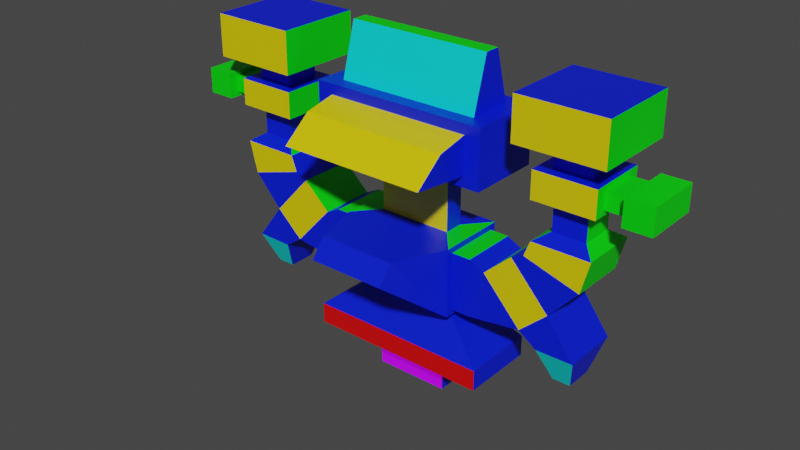 # Source: Enemy1.blend  (saved by Blender 2.82.7; exported with 4.5.12 LTS)
import bpy
from mathutils import Matrix  # noqa: F401  (used for matrix-valued properties, if any)

bpy.ops.wm.read_factory_settings(use_empty=True)
scene = bpy.context.scene
scene.name = 'Scene'

# ---- collections
col_collection = bpy.data.collections.new('Collection'); scene.collection.children.link(col_collection)

# ---- materials (node trees are filled in below, after node groups)
mat_gq_blue = bpy.data.materials.new('GQ_Blue')
mat_gq_blue.use_transparent_shadow = False
mat_gq_green = bpy.data.materials.new('GQ_Green')
mat_gq_green.use_transparent_shadow = False
mat_gq_red = bpy.data.materials.new('GQ_Red')
mat_gq_red.use_transparent_shadow = False
mat_gq_turquoise = bpy.data.materials.new('GQ_Turquoise')
mat_gq_turquoise.use_transparent_shadow = False
mat_gq_white = bpy.data.materials.new('GQ_White')
mat_gq_white.alpha_threshold = 0.0
mat_gq_white.use_transparent_shadow = False
mat_gq_white.line_color = (0.0, 0.0, 0.0, 1.0)
mat_gq_yellow = bpy.data.materials.new('GQ_Yellow')
mat_gq_yellow.use_transparent_shadow = False
mat_gq_purple = bpy.data.materials.new('GQ_Purple')
mat_gq_purple.use_transparent_shadow = False
mat_gq_green_laser = bpy.data.materials.new('GQ_Green_Laser')
mat_gq_green_laser.use_transparent_shadow = False
mat_gq_purple_laser = bpy.data.materials.new('GQ_Purple_Laser')
mat_gq_purple_laser.use_transparent_shadow = False
mat_gq_red_laser = bpy.data.materials.new('GQ_Red_Laser')
mat_gq_red_laser.use_transparent_shadow = False

# ---- material node trees
mat_gq_blue.use_nodes = True; mat_gq_blue.node_tree.nodes.clear()
_N = mat_gq_blue.node_tree.nodes; _L = mat_gq_blue.node_tree.links
n0 = _N.new('ShaderNodeOutputMaterial'); n0.name = 'Material Output'; n0.location = (300, 300)
n1 = _N.new('ShaderNodeBsdfPrincipled'); n1.name = 'Principled BSDF'; n1.location = (10, 300)
n1.distribution = 'GGX'
n1.subsurface_method = 'BURLEY'
n1.inputs[0].default_value = (0.0, 0.01283, 0.8, 1.0)
n1.inputs[2].default_value = 0.4483
n1.inputs[3].default_value = 1.45
n1.inputs[27].default_value = (0.0, 0.0, 0.0, 1.0)
n1.inputs[28].default_value = 1.0
_L.new(n1.outputs[0], n0.inputs[0])
n0.is_active_output = True
mat_gq_green.use_nodes = True; mat_gq_green.node_tree.nodes.clear()
_N = mat_gq_green.node_tree.nodes; _L = mat_gq_green.node_tree.links
n0 = _N.new('ShaderNodeOutputMaterial'); n0.name = 'Material Output'; n0.location = (300, 300)
n1 = _N.new('ShaderNodeBsdfPrincipled'); n1.name = 'Principled BSDF'; n1.location = (10, 300)
n1.distribution = 'GGX'
n1.subsurface_method = 'BURLEY'
n1.inputs[0].default_value = (0.0, 0.8, 0.002484, 1.0)
n1.inputs[3].default_value = 1.45
n1.inputs[27].default_value = (0.0, 0.0, 0.0, 1.0)
n1.inputs[28].default_value = 1.0
_L.new(n1.outputs[0], n0.inputs[0])
n0.is_active_output = True
mat_gq_red.use_nodes = True; mat_gq_red.node_tree.nodes.clear()
_N = mat_gq_red.node_tree.nodes; _L = mat_gq_red.node_tree.links
n0 = _N.new('ShaderNodeOutputMaterial'); n0.name = 'Material Output'; n0.location = (300, 300)
n1 = _N.new('ShaderNodeBsdfPrincipled'); n1.name = 'Principled BSDF'; n1.location = (10, 300)
n1.distribution = 'GGX'
n1.subsurface_method = 'BURLEY'
n1.inputs[0].default_value = (0.8, 0.0, 0.001072, 1.0)
n1.inputs[3].default_value = 1.45
n1.inputs[27].default_value = (0.0, 0.0, 0.0, 1.0)
n1.inputs[28].default_value = 1.0
_L.new(n1.outputs[0], n0.inputs[0])
n0.is_active_output = True
mat_gq_turquoise.use_nodes = True; mat_gq_turquoise.node_tree.nodes.clear()
_N = mat_gq_turquoise.node_tree.nodes; _L = mat_gq_turquoise.node_tree.links
n0 = _N.new('ShaderNodeOutputMaterial'); n0.name = 'Material Output'; n0.location = (300, 300)
n1 = _N.new('ShaderNodeBsdfPrincipled'); n1.name = 'Principled BSDF'; n1.location = (10, 300)
n1.distribution = 'GGX'
n1.subsurface_method = 'BURLEY'
n1.inputs[0].default_value = (0.0, 0.8, 0.7828, 1.0)
n1.inputs[3].default_value = 1.45
n1.inputs[27].default_value = (0.0, 0.0, 0.0, 1.0)
n1.inputs[28].default_value = 1.0
_L.new(n1.outputs[0], n0.inputs[0])
n0.is_active_output = True
mat_gq_white.use_nodes = True; mat_gq_white.node_tree.nodes.clear()
_N = mat_gq_white.node_tree.nodes; _L = mat_gq_white.node_tree.links
n0 = _N.new('ShaderNodeOutputMaterial'); n0.name = 'Material Output'; n0.location = (300, 300)
n1 = _N.new('ShaderNodeBsdfPrincipled'); n1.name = 'Principled BSDF'; n1.location = (10, 300)
n1.distribution = 'GGX'
n1.subsurface_method = 'BURLEY'
n1.inputs[2].default_value = 0.4
n1.inputs[3].default_value = 1.45
n1.inputs[27].default_value = (0.0, 0.0, 0.0, 1.0)
n1.inputs[28].default_value = 1.0
_L.new(n1.outputs[0], n0.inputs[0])
n0.is_active_output = True
mat_gq_yellow.use_nodes = True; mat_gq_yellow.node_tree.nodes.clear()
_N = mat_gq_yellow.node_tree.nodes; _L = mat_gq_yellow.node_tree.links
n0 = _N.new('ShaderNodeOutputMaterial'); n0.name = 'Material Output'; n0.location = (300, 300)
n1 = _N.new('ShaderNodeBsdfPrincipled'); n1.name = 'Principled BSDF'; n1.location = (10, 300)
n1.distribution = 'GGX'
n1.subsurface_method = 'BURLEY'
n1.inputs[0].default_value = (0.8, 0.643, 0.0, 1.0)
n1.inputs[3].default_value = 1.45
n1.inputs[27].default_value = (0.0, 0.0, 0.0, 1.0)
n1.inputs[28].default_value = 1.0
_L.new(n1.outputs[0], n0.inputs[0])
n0.is_active_output = True
mat_gq_purple.use_nodes = True; mat_gq_purple.node_tree.nodes.clear()
_N = mat_gq_purple.node_tree.nodes; _L = mat_gq_purple.node_tree.links
n0 = _N.new('ShaderNodeOutputMaterial'); n0.name = 'Material Output'; n0.location = (300, 300)
n1 = _N.new('ShaderNodeBsdfPrincipled'); n1.name = 'Principled BSDF'; n1.location = (10, 300)
n1.distribution = 'GGX'
n1.subsurface_method = 'BURLEY'
n1.inputs[0].default_value = (0.1908, 0.0, 0.8, 1.0)
n1.inputs[3].default_value = 1.45
n1.inputs[27].default_value = (0.0, 0.0, 0.0, 1.0)
n1.inputs[28].default_value = 1.0
_L.new(n1.outputs[0], n0.inputs[0])
n0.is_active_output = True
mat_gq_green_laser.use_nodes = True; mat_gq_green_laser.node_tree.nodes.clear()
_N = mat_gq_green_laser.node_tree.nodes; _L = mat_gq_green_laser.node_tree.links
n0 = _N.new('ShaderNodeOutputMaterial'); n0.name = 'Material Output'; n0.location = (300, 300)
n1 = _N.new('ShaderNodeBsdfPrincipled'); n1.name = 'Principled BSDF'; n1.location = (10, 300)
n1.distribution = 'GGX'
n1.subsurface_method = 'BURLEY'
n1.inputs[0].default_value = (0.0004625, 0.8, 0.0, 1.0)
n1.inputs[3].default_value = 1.45
n1.inputs[27].default_value = (0.0, 0.7874, 0.01108, 1.0)
n1.inputs[28].default_value = 1.0
_L.new(n1.outputs[0], n0.inputs[0])
n0.is_active_output = True
mat_gq_purple_laser.use_nodes = True; mat_gq_purple_laser.node_tree.nodes.clear()
_N = mat_gq_purple_laser.node_tree.nodes; _L = mat_gq_purple_laser.node_tree.links
n0 = _N.new('ShaderNodeOutputMaterial'); n0.name = 'Material Output'; n0.location = (300, 300)
n1 = _N.new('ShaderNodeBsdfPrincipled'); n1.name = 'Principled BSDF'; n1.location = (10, 300)
n1.distribution = 'GGX'
n1.subsurface_method = 'BURLEY'
n1.inputs[0].default_value = (0.2164, 0.0, 0.8, 1.0)
n1.inputs[3].default_value = 1.45
n1.inputs[27].default_value = (0.3422, 0.0, 0.5926, 1.0)
n1.inputs[28].default_value = 1.0
_L.new(n1.outputs[0], n0.inputs[0])
n0.is_active_output = True
mat_gq_red_laser.use_nodes = True; mat_gq_red_laser.node_tree.nodes.clear()
_N = mat_gq_red_laser.node_tree.nodes; _L = mat_gq_red_laser.node_tree.links
n0 = _N.new('ShaderNodeOutputMaterial'); n0.name = 'Material Output'; n0.location = (300, 300)
n1 = _N.new('ShaderNodeBsdfPrincipled'); n1.name = 'Principled BSDF'; n1.location = (10, 300)
n1.distribution = 'GGX'
n1.subsurface_method = 'BURLEY'
n1.inputs[0].default_value = (0.8, 0.0008169, 0.0, 1.0)
n1.inputs[3].default_value = 1.45
n1.inputs[27].default_value = (0.6383, 0.001913, 0.0, 1.0)
n1.inputs[28].default_value = 1.0
_L.new(n1.outputs[0], n0.inputs[0])
n0.is_active_output = True

# ---- world
world_world = bpy.data.worlds.new('World'); scene.world = world_world
world_world.use_nodes = True; world_world.node_tree.nodes.clear()
_N = world_world.node_tree.nodes; _L = world_world.node_tree.links
n0 = _N.new('ShaderNodeOutputWorld'); n0.name = 'World Output'; n0.location = (300, 300)
n1 = _N.new('ShaderNodeBackground'); n1.name = 'Background'; n1.location = (10, 300)
n1.inputs[0].default_value = (0.05088, 0.05088, 0.05088, 1.0)
_L.new(n1.outputs[0], n0.inputs[0])
n0.is_active_output = True
world_world.color = (0.05088, 0.05088, 0.05088)
world_world.use_sun_shadow = False
world_world.sun_shadow_jitter_overblur = 0.0

# ---- meshes
me_cube = bpy.data.meshes.new('Cube')
me_cube.from_pydata([(1.671, 1.298, 0.9029), (1.671, 1.298, -1.097), (1.671, -0.7022, 0.9029), (1.671, -0.7022, -1.097), (1.071, 0.01604, 0.9029), (1.071, 0.5795, 0.9029), (1.071, 0.01604, 2.778), (1.071, 0.5795, 2.778), (2.575, -0.7754, 2.778), (2.575, 1.371, 2.778), (2.575, -0.7754, 4.431), (2.575, 1.371, 4.431), (1.671, 1.126, 0.7312), (1.671, 1.126, -0.9255), (1.671, -0.5306, 0.7312), (1.671, -0.5306, -0.9255), (2.214, 1.126, 0.7312), (2.214, 1.126, -0.9255), (2.214, -0.5306, 0.7312), (2.214, -0.5306, -0.9255), (2.649, 1.126, 0.5137), (3.768, 1.126, -0.7079), (2.649, -0.5306, 0.5137), (3.768, -0.5306, -0.7079), (3.435, 1.126, 1.234), (4.554, 1.126, 0.01257), (3.435, -0.5306, 1.234), (4.554, -0.5306, 0.01257), (3.782, 1.126, 1.392), (5.371, 1.126, 0.9204), (3.782, -0.5306, 1.392), (5.371, -0.5306, 0.9204), (3.952, 1.126, 1.841), (5.609, 1.126, 1.846), (3.952, -0.5306, 1.841), (5.609, -0.5306, 1.846), (4.306, 0.7713, 2.077), (5.253, 0.7713, 2.08), (4.306, -0.1757, 2.077), (5.253, -0.1757, 2.08), (4.303, 0.7713, 2.935), (5.251, 0.7713, 2.938), (4.303, -0.1757, 2.935), (5.251, -0.1757, 2.938), (3.903, 1.172, 2.934), (5.651, 1.172, 2.94), (3.903, -0.5763, 2.934), (5.651, -0.5763, 2.94), (3.9, 1.172, 3.711), (5.649, 1.172, 3.717), (3.9, -0.5763, 3.711), (5.649, -0.5763, 3.717), (5.651, -0.242, 3.088), (5.651, 0.8376, 3.088), (5.649, -0.242, 3.568), (5.649, 0.8376, 3.568), (6.27, -0.242, 3.09), (6.27, 0.8376, 3.09), (6.268, -0.242, 3.57), (6.268, 0.8376, 3.57), (6.27, -0.5329, 2.961), (6.27, 1.128, 2.961), (6.268, -0.5329, 3.699), (6.268, 1.128, 3.699), (7.052, -0.5329, 2.964), (7.052, 1.128, 2.964), (7.05, -0.5329, 3.702), (7.05, 1.128, 3.702), (4.254, 0.8182, 3.712), (5.295, 0.8182, 3.716), (4.254, -0.2226, 3.712), (5.295, -0.2226, 3.716), (4.252, 0.8182, 4.365), (5.293, 0.8182, 4.368), (4.252, -0.2226, 4.365), (5.293, -0.2226, 4.368), (3.532, 1.538, 4.362), (6.012, 1.538, 4.37), (3.532, -0.9422, 4.362), (6.012, -0.9422, 4.37), (3.529, 1.538, 5.573), (6.009, 1.538, 5.581), (3.529, -0.9422, 5.573), (6.009, -0.9422, 5.581), (2.117, -0.7754, 3.072), (2.117, -0.7754, 4.137), (2.117, -2.505, 3.269), (2.117, -1.679, 3.94), (1.115, -2.307, 0.9992), (1.115, -2.718, 0.4705), (2.078, -0.3607, 4.431), (2.078, 0.9563, 4.431), (2.078, 0.07204, 5.946), (2.078, 0.5235, 5.946), (4.288, -0.5306, -1.075), (4.288, 1.126, -1.075), (5.354, -0.5306, -1.061), (5.354, 1.126, -1.061), (4.58, -0.09665, -2.028), (4.58, 0.6922, -2.028), (5.088, -0.09665, -2.021), (5.088, 0.6922, -2.021), (1.192, 0.7249, -1.097), (1.192, -0.1293, -1.097), (2.654, 1.395, -2.29), (2.654, -0.799, -2.29), (2.654, 1.395, -2.896), (2.654, -0.799, -2.896), (1.086, 0.6793, -2.896), (1.086, -0.08378, -2.896), (1.086, 0.6793, -3.944), (1.086, -0.08378, -3.944), (-1.671, 1.298, 0.9029), (-1.671, 1.298, -1.097), (-1.671, -0.7022, 0.9029), (-1.671, -0.7022, -1.097), (0.0, 1.298, 0.9029), (0.0, 1.298, -1.097), (0.0, -0.7022, 0.9029), (0.0, -0.7022, -1.097), (-1.071, 0.01604, 0.9029), (0.0, 0.01604, 0.9029), (-1.071, 0.5795, 0.9029), (0.0, 0.5795, 0.9029), (-1.071, 0.01604, 2.778), (0.0, 0.01604, 2.778), (-1.071, 0.5795, 2.778), (0.0, 0.5795, 2.778), (-2.575, -0.7754, 2.778), (0.0, -0.7754, 2.778), (-2.575, 1.371, 2.778), (0.0, 1.371, 2.778), (-2.575, -0.7754, 4.431), (0.0, -0.7754, 4.431), (-2.575, 1.371, 4.431), (0.0, 1.371, 4.431), (-1.671, 1.126, 0.7312), (-1.671, 1.126, -0.9255), (-1.671, -0.5306, 0.7312), (-1.671, -0.5306, -0.9255), (-2.214, 1.126, 0.7312), (-2.214, 1.126, -0.9255), (-2.214, -0.5306, 0.7312), (-2.214, -0.5306, -0.9255), (-2.649, 1.126, 0.5137), (-3.768, 1.126, -0.7079), (-2.649, -0.5306, 0.5137), (-3.768, -0.5306, -0.7079), (-3.435, 1.126, 1.234), (-4.554, 1.126, 0.01257), (-3.435, -0.5306, 1.234), (-4.554, -0.5306, 0.01257), (-3.782, 1.126, 1.392), (-5.371, 1.126, 0.9204), (-3.782, -0.5306, 1.392), (-5.371, -0.5306, 0.9204), (-3.952, 1.126, 1.841), (-5.609, 1.126, 1.846), (-3.952, -0.5306, 1.841), (-5.609, -0.5306, 1.846), (-4.306, 0.7713, 2.077), (-5.253, 0.7713, 2.08), (-4.306, -0.1757, 2.077), (-5.253, -0.1757, 2.08), (-4.303, 0.7713, 2.935), (-5.251, 0.7713, 2.938), (-4.303, -0.1757, 2.935), (-5.251, -0.1757, 2.938), (-3.903, 1.172, 2.934), (-5.651, 1.172, 2.94), (-3.903, -0.5763, 2.934), (-5.651, -0.5763, 2.94), (-3.9, 1.172, 3.711), (-5.649, 1.172, 3.717), (-3.9, -0.5763, 3.711), (-5.649, -0.5763, 3.717), (-5.651, -0.242, 3.088), (-5.651, 0.8376, 3.088), (-5.649, -0.242, 3.568), (-5.649, 0.8376, 3.568), (-6.27, -0.242, 3.09), (-6.27, 0.8376, 3.09), (-6.268, -0.242, 3.57), (-6.268, 0.8376, 3.57), (-6.27, -0.5329, 2.961), (-6.27, 1.128, 2.961), (-6.268, -0.5329, 3.699), (-6.268, 1.128, 3.699), (-7.052, -0.5329, 2.964), (-7.052, 1.128, 2.964), (-7.05, -0.5329, 3.702), (-7.05, 1.128, 3.702), (-4.254, 0.8182, 3.712), (-5.295, 0.8182, 3.716), (-4.254, -0.2226, 3.712), (-5.295, -0.2226, 3.716), (-4.252, 0.8182, 4.365), (-5.293, 0.8182, 4.368), (-4.252, -0.2226, 4.365), (-5.293, -0.2226, 4.368), (-3.532, 1.538, 4.362), (-6.012, 1.538, 4.37), (-3.532, -0.9422, 4.362), (-6.012, -0.9422, 4.37), (-3.529, 1.538, 5.573), (-6.009, 1.538, 5.581), (-3.529, -0.9422, 5.573), (-6.009, -0.9422, 5.581), (-2.117, -0.7754, 3.072), (0.0, -0.7754, 3.072), (-2.117, -0.7754, 4.137), (0.0, -0.7754, 4.137), (-2.117, -2.505, 3.269), (0.0, -2.505, 3.269), (-2.117, -1.679, 3.94), (0.0, -1.679, 3.94), (0.0, -2.718, 0.4705), (0.0, -2.307, 0.9992), (-1.115, -2.307, 0.9992), (-1.115, -2.718, 0.4705), (-2.078, -0.3607, 4.431), (0.0, -0.3607, 4.431), (-2.078, 0.9563, 4.431), (0.0, 0.9563, 4.431), (-2.078, 0.07204, 5.946), (0.0, 0.07204, 5.946), (-2.078, 0.5235, 5.946), (0.0, 0.5235, 5.946), (-4.288, -0.5306, -1.075), (-4.288, 1.126, -1.075), (-5.354, -0.5306, -1.061), (-5.354, 1.126, -1.061), (-4.58, -0.09665, -2.028), (-4.58, 0.6922, -2.028), (-5.088, -0.09665, -2.021), (-5.088, 0.6922, -2.021), (0.0, 0.7249, -1.097), (0.0, -0.1293, -1.097), (-1.192, 0.7249, -1.097), (-1.192, -0.1293, -1.097), (0.0, 1.395, -2.29), (0.0, -0.799, -2.29), (-2.654, 1.395, -2.29), (-2.654, -0.799, -2.29), (0.0, 1.395, -2.896), (0.0, -0.799, -2.896), (-2.654, 1.395, -2.896), (-2.654, -0.799, -2.896), (0.0, 0.6793, -2.896), (0.0, -0.08378, -2.896), (-1.086, 0.6793, -2.896), (-1.086, -0.08378, -2.896), (0.0, 0.6793, -3.944), (0.0, -0.08378, -3.944), (-1.086, 0.6793, -3.944), (-1.086, -0.08378, -3.944)], [], [(0, 116, 123, 5), (119, 3, 89, 216), (117, 1, 102, 236), (2, 3, 15, 14), (117, 116, 0, 1), (121, 4, 6, 125), (118, 2, 4, 121), (2, 0, 5, 4), (7, 127, 131, 9), (5, 123, 127, 7), (4, 5, 7, 6), (6, 7, 9, 8), (125, 6, 8, 129), (11, 135, 223, 91), (129, 8, 84, 209), (9, 131, 135, 11), (8, 9, 11, 10), (14, 15, 19, 18), (1, 0, 12, 13), (3, 1, 13, 15), (0, 2, 14, 12), (16, 18, 22, 20), (12, 14, 18, 16), (13, 12, 16, 17), (15, 13, 17, 19), (23, 21, 95, 94), (17, 16, 20, 21), (19, 17, 21, 23), (18, 19, 23, 22), (24, 26, 30, 28), (22, 23, 27, 26), (20, 22, 26, 24), (21, 20, 24, 25), (28, 30, 34, 32), (25, 24, 28, 29), (27, 25, 29, 31), (26, 27, 31, 30), (35, 33, 37, 39), (29, 28, 32, 33), (31, 29, 33, 35), (30, 31, 35, 34), (36, 38, 42, 40), (34, 35, 39, 38), (32, 34, 38, 36), (33, 32, 36, 37), (41, 40, 44, 45), (37, 36, 40, 41), (39, 37, 41, 43), (38, 39, 43, 42), (47, 45, 53, 52), (43, 41, 45, 47), (42, 43, 47, 46), (40, 42, 46, 44), (48, 50, 70, 68), (46, 47, 51, 50), (44, 46, 50, 48), (45, 44, 48, 49), (54, 52, 56, 58), (45, 49, 55, 53), (51, 47, 52, 54), (49, 51, 54, 55), (59, 58, 62, 63), (55, 54, 58, 59), (53, 55, 59, 57), (52, 53, 57, 56), (61, 63, 67, 65), (57, 59, 63, 61), (56, 57, 61, 60), (58, 56, 60, 62), (64, 65, 67, 66), (60, 61, 65, 64), (62, 60, 64, 66), (63, 62, 66, 67), (68, 70, 74, 72), (49, 48, 68, 69), (51, 49, 69, 71), (50, 51, 71, 70), (72, 74, 78, 76), (69, 68, 72, 73), (71, 69, 73, 75), (70, 71, 75, 74), (79, 77, 81, 83), (73, 72, 76, 77), (75, 73, 77, 79), (74, 75, 79, 78), (81, 80, 82, 83), (78, 79, 83, 82), (76, 78, 82, 80), (77, 76, 80, 81), (209, 84, 86, 213), (8, 10, 85, 84), (10, 133, 211, 85), (213, 86, 87, 215), (84, 85, 87, 86), (85, 211, 215, 87), (89, 88, 217, 216), (2, 118, 217, 88), (3, 2, 88, 89), (91, 223, 227, 93), (10, 11, 91, 90), (133, 10, 90, 221), (93, 227, 225, 92), (90, 91, 93, 92), (221, 90, 92, 225), (95, 97, 101, 99), (21, 25, 97, 95), (27, 23, 94, 96), (25, 27, 96, 97), (98, 99, 101, 100), (94, 95, 99, 98), (96, 94, 98, 100), (97, 96, 100, 101), (103, 237, 241, 105), (3, 119, 237, 103), (1, 3, 103, 102), (105, 241, 245, 107), (102, 103, 105, 104), (236, 102, 104, 240), (106, 107, 109, 108), (104, 105, 107, 106), (240, 104, 106, 244), (109, 249, 253, 111), (244, 106, 108, 248), (107, 245, 249, 109), (252, 110, 111, 253), (108, 109, 111, 110), (248, 108, 110, 252), (112, 122, 123, 116), (119, 216, 219, 115), (119, 117, 116, 118), (117, 236, 238, 113), (114, 138, 139, 115), (117, 113, 112, 116), (121, 125, 124, 120), (118, 121, 120, 114), (116, 123, 121, 118), (114, 120, 122, 112), (126, 130, 131, 127), (122, 126, 127, 123), (120, 124, 126, 122), (123, 127, 125, 121), (131, 135, 133, 129), (124, 128, 130, 126), (127, 131, 129, 125), (125, 129, 128, 124), (134, 222, 223, 135), (129, 209, 208, 128), (130, 134, 135, 131), (128, 132, 134, 130), (138, 142, 143, 139), (113, 137, 136, 112), (115, 139, 137, 113), (112, 136, 138, 114), (140, 144, 146, 142), (136, 140, 142, 138), (137, 141, 140, 136), (139, 143, 141, 137), (147, 228, 229, 145), (141, 145, 144, 140), (143, 147, 145, 141), (142, 146, 147, 143), (148, 152, 154, 150), (146, 150, 151, 147), (144, 148, 150, 146), (145, 149, 148, 144), (152, 156, 158, 154), (149, 153, 152, 148), (151, 155, 153, 149), (150, 154, 155, 151), (159, 163, 161, 157), (153, 157, 156, 152), (155, 159, 157, 153), (154, 158, 159, 155), (160, 164, 166, 162), (158, 162, 163, 159), (156, 160, 162, 158), (157, 161, 160, 156), (165, 169, 168, 164), (161, 165, 164, 160), (163, 167, 165, 161), (162, 166, 167, 163), (171, 176, 177, 169), (167, 171, 169, 165), (166, 170, 171, 167), (164, 168, 170, 166), (172, 192, 194, 174), (170, 174, 175, 171), (168, 172, 174, 170), (169, 173, 172, 168), (178, 182, 180, 176), (169, 177, 179, 173), (175, 178, 176, 171), (173, 179, 178, 175), (183, 187, 186, 182), (179, 183, 182, 178), (177, 181, 183, 179), (176, 180, 181, 177), (185, 189, 191, 187), (181, 185, 187, 183), (180, 184, 185, 181), (182, 186, 184, 180), (188, 190, 191, 189), (184, 188, 189, 185), (186, 190, 188, 184), (187, 191, 190, 186), (192, 196, 198, 194), (173, 193, 192, 172), (175, 195, 193, 173), (174, 194, 195, 175), (196, 200, 202, 198), (193, 197, 196, 192), (195, 199, 197, 193), (194, 198, 199, 195), (203, 207, 205, 201), (197, 201, 200, 196), (199, 203, 201, 197), (198, 202, 203, 199), (205, 207, 206, 204), (202, 206, 207, 203), (200, 204, 206, 202), (201, 205, 204, 200), (209, 213, 212, 208), (128, 208, 210, 132), (133, 211, 209, 129), (132, 210, 211, 133), (213, 215, 214, 212), (208, 212, 214, 210), (210, 214, 215, 211), (211, 215, 213, 209), (219, 216, 217, 218), (114, 218, 217, 118), (115, 219, 218, 114), (118, 217, 216, 119), (222, 226, 227, 223), (132, 220, 222, 134), (135, 223, 221, 133), (133, 221, 220, 132), (226, 224, 225, 227), (220, 224, 226, 222), (223, 227, 225, 221), (221, 225, 224, 220), (229, 233, 235, 231), (145, 229, 231, 149), (151, 230, 228, 147), (149, 231, 230, 151), (232, 234, 235, 233), (228, 232, 233, 229), (230, 234, 232, 228), (231, 235, 234, 230), (239, 243, 241, 237), (115, 239, 237, 119), (119, 237, 236, 117), (113, 238, 239, 115), (243, 247, 245, 241), (237, 241, 240, 236), (238, 242, 243, 239), (236, 240, 242, 238), (246, 250, 251, 247), (241, 245, 244, 240), (242, 246, 247, 243), (240, 244, 246, 242), (251, 255, 253, 249), (244, 248, 250, 246), (247, 251, 249, 245), (245, 249, 248, 244), (252, 253, 255, 254), (249, 253, 252, 248), (250, 254, 255, 251), (248, 252, 254, 250)])
me_cube.polygons.foreach_set('material_index', [0, 2, 0, 0, 5, 5, 0, 1, 1, 0, 0, 1, 1, 0, 0, 5, 0, 0, 0, 0, 0, 0, 1, 0, 0, 0, 5, 1, 0, 0, 5, 1, 0, 0, 0, 1, 0, 1, 5, 1, 5, 0, 0, 1, 0, 0, 0, 1, 0, 1, 1, 0, 0, 0, 5, 1, 0, 1, 1, 1, 1, 1, 1, 1, 1, 1, 1, 1, 1, 1, 1, 1, 1, 0, 0, 0, 0, 0, 0, 0, 0, 1, 0, 0, 0, 0, 5, 1, 5, 0, 0, 0, 5, 0, 5, 0, 0, 0, 0, 0, 0, 1, 0, 3, 5, 0, 0, 0, 0, 0, 3, 0, 0, 0, 0, 2, 0, 0, 1, 0, 5, 8, 0, 0, 0, 0, 0, 0, 2, 0, 0, 0, 5, 5, 0, 0, 1, 1, 0, 0, 0, 0, 1, 0, 1, 0, 0, 5, 0, 0, 0, 0, 0, 0, 1, 0, 0, 0, 5, 1, 0, 0, 5, 1, 0, 0, 0, 1, 0, 1, 5, 1, 5, 0, 0, 1, 0, 0, 0, 1, 0, 1, 1, 0, 0, 0, 5, 1, 0, 1, 1, 1, 1, 1, 1, 1, 1, 1, 1, 1, 1, 1, 1, 1, 1, 0, 0, 0, 0, 0, 0, 0, 0, 1, 0, 0, 0, 0, 5, 1, 5, 0, 0, 0, 0, 5, 0, 5, 0, 0, 0, 0, 0, 0, 0, 0, 0, 1, 0, 0, 3, 5, 0, 0, 0, 0, 0, 3, 0, 0, 0, 0, 0, 2, 0, 0, 0, 1, 0, 0, 5, 8, 0, 0, 0, 0, 0, 0, 0])
_uv = me_cube.uv_layers.new(name='UVMap')
_uv.uv.foreach_set('vector', [0.625, 0.5, 0.625, 0.25, 0.625, 0.25, 0.625, 0.5, 0.125, 0.75, 0.375, 0.75, 0.375, 0.75, 0.125, 0.75, 0.375, 0.25, 0.375, 0.5, 0.375, 0.5, 0.375, 0.25, 0.625, 0.75, 0.375, 0.75, 0.375, 0.75, 0.625, 0.75, 0.375, 0.25, 0.625, 0.25, 0.625, 0.5, 0.375, 0.5, 0.625, 1.0, 0.625, 0.75, 0.625, 0.75, 0.625, 1.0, 0.625, 1.0, 0.625, 0.75, 0.625, 0.75, 0.625, 1.0, 0.625, 0.75, 0.625, 0.5, 0.625, 0.5, 0.625, 0.75, 0.625, 0.5, 0.625, 0.25, 0.625, 0.25, 0.625, 0.5, 0.625, 0.5, 0.625, 0.25, 0.625, 0.25, 0.625, 0.5, 0.625, 0.75, 0.625, 0.5, 0.625, 0.5, 0.625, 0.75, 0.625, 0.75, 0.625, 0.5, 0.625, 0.5, 0.625, 0.75, 0.625, 1.0, 0.625, 0.75, 0.625, 0.75, 0.625, 1.0, 0.625, 0.5, 0.625, 0.25, 0.625, 0.25, 0.625, 0.5, 0.625, 1.0, 0.625, 0.75, 0.625, 0.75, 0.625, 1.0, 0.625, 0.5, 0.625, 0.25, 0.625, 0.25, 0.625, 0.5, 0.625, 0.75, 0.625, 0.5, 0.625, 0.5, 0.625, 0.75, 0.625, 0.75, 0.375, 0.75, 0.375, 0.75, 0.625, 0.75, 0.375, 0.5, 0.625, 0.5, 0.625, 0.5, 0.375, 0.5, 0.375, 0.75, 0.375, 0.5, 0.375, 0.5, 0.375, 0.75, 0.625, 0.5, 0.625, 0.75, 0.625, 0.75, 0.625, 0.5, 0.625, 0.5, 0.625, 0.75, 0.625, 0.75, 0.625, 0.5, 0.625, 0.5, 0.625, 0.75, 0.625, 0.75, 0.625, 0.5, 0.375, 0.5, 0.625, 0.5, 0.625, 0.5, 0.375, 0.5, 0.375, 0.75, 0.375, 0.5, 0.375, 0.5, 0.375, 0.75, 0.375, 0.75, 0.375, 0.5, 0.375, 0.5, 0.375, 0.75, 0.375, 0.5, 0.625, 0.5, 0.625, 0.5, 0.375, 0.5, 0.375, 0.75, 0.375, 0.5, 0.375, 0.5, 0.375, 0.75, 0.625, 0.75, 0.375, 0.75, 0.375, 0.75, 0.625, 0.75, 0.625, 0.5, 0.625, 0.75, 0.625, 0.75, 0.625, 0.5, 0.625, 0.75, 0.375, 0.75, 0.375, 0.75, 0.625, 0.75, 0.625, 0.5, 0.625, 0.75, 0.625, 0.75, 0.625, 0.5, 0.375, 0.5, 0.625, 0.5, 0.625, 0.5, 0.375, 0.5, 0.625, 0.5, 0.625, 0.75, 0.625, 0.75, 0.625, 0.5, 0.375, 0.5, 0.625, 0.5, 0.625, 0.5, 0.375, 0.5, 0.375, 0.75, 0.375, 0.5, 0.375, 0.5, 0.375, 0.75, 0.625, 0.75, 0.375, 0.75, 0.375, 0.75, 0.625, 0.75, 0.375, 0.75, 0.375, 0.5, 0.375, 0.5, 0.375, 0.75, 0.375, 0.5, 0.625, 0.5, 0.625, 0.5, 0.375, 0.5, 0.375, 0.75, 0.375, 0.5, 0.375, 0.5, 0.375, 0.75, 0.625, 0.75, 0.375, 0.75, 0.375, 0.75, 0.625, 0.75, 0.625, 0.5, 0.625, 0.75, 0.625, 0.75, 0.625, 0.5, 0.625, 0.75, 0.375, 0.75, 0.375, 0.75, 0.625, 0.75, 0.625, 0.5, 0.625, 0.75, 0.625, 0.75, 0.625, 0.5, 0.375, 0.5, 0.625, 0.5, 0.625, 0.5, 0.375, 0.5, 0.375, 0.5, 0.625, 0.5, 0.625, 0.5, 0.375, 0.5, 0.375, 0.5, 0.625, 0.5, 0.625, 0.5, 0.375, 0.5, 0.375, 0.75, 0.375, 0.5, 0.375, 0.5, 0.375, 0.75, 0.625, 0.75, 0.375, 0.75, 0.375, 0.75, 0.625, 0.75, 0.375, 0.75, 0.375, 0.5, 0.375, 0.5, 0.375, 0.75, 0.375, 0.75, 0.375, 0.5, 0.375, 0.5, 0.375, 0.75, 0.625, 0.75, 0.375, 0.75, 0.375, 0.75, 0.625, 0.75, 0.625, 0.5, 0.625, 0.75, 0.625, 0.75, 0.625, 0.5, 0.625, 0.5, 0.625, 0.75, 0.625, 0.75, 0.625, 0.5, 0.625, 0.75, 0.375, 0.75, 0.375, 0.75, 0.625, 0.75, 0.625, 0.5, 0.625, 0.75, 0.625, 0.75, 0.625, 0.5, 0.375, 0.5, 0.625, 0.5, 0.625, 0.5, 0.375, 0.5, 0.375, 0.75, 0.375, 0.75, 0.375, 0.75, 0.375, 0.75, 0.375, 0.5, 0.375, 0.5, 0.375, 0.5, 0.375, 0.5, 0.375, 0.75, 0.375, 0.75, 0.375, 0.75, 0.375, 0.75, 0.375, 0.5, 0.375, 0.75, 0.375, 0.75, 0.375, 0.5, 0.375, 0.5, 0.375, 0.75, 0.375, 0.75, 0.375, 0.5, 0.375, 0.5, 0.375, 0.75, 0.375, 0.75, 0.375, 0.5, 0.375, 0.5, 0.375, 0.5, 0.375, 0.5, 0.375, 0.5, 0.375, 0.75, 0.375, 0.5, 0.375, 0.5, 0.375, 0.75, 0.375, 0.5, 0.375, 0.5, 0.375, 0.5, 0.375, 0.5, 0.375, 0.5, 0.375, 0.5, 0.375, 0.5, 0.375, 0.5, 0.375, 0.75, 0.375, 0.5, 0.375, 0.5, 0.375, 0.75, 0.375, 0.75, 0.375, 0.75, 0.375, 0.75, 0.375, 0.75, 0.375, 0.75, 0.375, 0.5, 0.375, 0.5, 0.375, 0.75, 0.375, 0.75, 0.375, 0.5, 0.375, 0.5, 0.375, 0.75, 0.375, 0.75, 0.375, 0.75, 0.375, 0.75, 0.375, 0.75, 0.375, 0.5, 0.375, 0.75, 0.375, 0.75, 0.375, 0.5, 0.625, 0.5, 0.625, 0.75, 0.625, 0.75, 0.625, 0.5, 0.375, 0.5, 0.625, 0.5, 0.625, 0.5, 0.375, 0.5, 0.375, 0.75, 0.375, 0.5, 0.375, 0.5, 0.375, 0.75, 0.625, 0.75, 0.375, 0.75, 0.375, 0.75, 0.625, 0.75, 0.625, 0.5, 0.625, 0.75, 0.625, 0.75, 0.625, 0.5, 0.375, 0.5, 0.625, 0.5, 0.625, 0.5, 0.375, 0.5, 0.375, 0.75, 0.375, 0.5, 0.375, 0.5, 0.375, 0.75, 0.625, 0.75, 0.375, 0.75, 0.375, 0.75, 0.625, 0.75, 0.375, 0.75, 0.375, 0.5, 0.375, 0.5, 0.375, 0.75, 0.375, 0.5, 0.625, 0.5, 0.625, 0.5, 0.375, 0.5, 0.375, 0.75, 0.375, 0.5, 0.375, 0.5, 0.375, 0.75, 0.625, 0.75, 0.375, 0.75, 0.375, 0.75, 0.625, 0.75, 0.375, 0.5, 0.625, 0.5, 0.625, 0.75, 0.375, 0.75, 0.625, 0.75, 0.375, 0.75, 0.375, 0.75, 0.625, 0.75, 0.625, 0.5, 0.625, 0.75, 0.625, 0.75, 0.625, 0.5, 0.375, 0.5, 0.625, 0.5, 0.625, 0.5, 0.375, 0.5, 0.625, 1.0, 0.625, 0.75, 0.625, 0.75, 0.625, 1.0, 0.625, 0.75, 0.625, 0.75, 0.625, 0.75, 0.625, 0.75, 0.625, 0.75, 0.875, 0.75, 0.875, 0.75, 0.625, 0.75, 0.625, 1.0, 0.625, 0.75, 0.625, 0.75, 0.625, 1.0, 0.625, 0.75, 0.625, 0.75, 0.625, 0.75, 0.625, 0.75, 0.625, 0.75, 0.875, 0.75, 0.875, 0.75, 0.625, 0.75, 0.375, 0.75, 0.625, 0.75, 0.625, 1.0, 0.375, 1.0, 0.625, 0.75, 0.625, 1.0, 0.625, 1.0, 0.625, 0.75, 0.375, 0.75, 0.625, 0.75, 0.625, 0.75, 0.375, 0.75, 0.625, 0.5, 0.625, 0.25, 0.625, 0.25, 0.625, 0.5, 0.625, 0.75, 0.625, 0.5, 0.625, 0.5, 0.625, 0.75, 0.875, 0.75, 0.625, 0.75, 0.625, 0.75, 0.875, 0.75, 0.625, 0.5, 0.875, 0.5, 0.875, 0.75, 0.625, 0.75, 0.625, 0.75, 0.625, 0.5, 0.625, 0.5, 0.625, 0.75, 0.875, 0.75, 0.625, 0.75, 0.625, 0.75, 0.875, 0.75, 0.375, 0.5, 0.375, 0.5, 0.375, 0.5, 0.375, 0.5, 0.375, 0.5, 0.375, 0.5, 0.375, 0.5, 0.375, 0.5, 0.375, 0.75, 0.375, 0.75, 0.375, 0.75, 0.375, 0.75, 0.375, 0.5, 0.375, 0.75, 0.375, 0.75, 0.375, 0.5, 0.375, 0.75, 0.375, 0.5, 0.375, 0.5, 0.375, 0.75, 0.375, 0.75, 0.375, 0.5, 0.375, 0.5, 0.375, 0.75, 0.375, 0.75, 0.375, 0.75, 0.375, 0.75, 0.375, 0.75, 0.375, 0.5, 0.375, 0.75, 0.375, 0.75, 0.375, 0.5, 0.375, 0.75, 0.125, 0.75, 0.125, 0.75, 0.375, 0.75, 0.375, 0.75, 0.125, 0.75, 0.125, 0.75, 0.375, 0.75, 0.375, 0.5, 0.375, 0.75, 0.375, 0.75, 0.375, 0.5, 0.375, 0.75, 0.125, 0.75, 0.125, 0.75, 0.375, 0.75, 0.375, 0.5, 0.375, 0.75, 0.375, 0.75, 0.375, 0.5, 0.375, 0.25, 0.375, 0.5, 0.375, 0.5, 0.375, 0.25, 0.375, 0.5, 0.375, 0.75, 0.375, 0.75, 0.375, 0.5, 0.375, 0.5, 0.375, 0.75, 0.375, 0.75, 0.375, 0.5, 0.375, 0.25, 0.375, 0.5, 0.375, 0.5, 0.375, 0.25, 0.375, 0.75, 0.125, 0.75, 0.125, 0.75, 0.375, 0.75, 0.375, 0.25, 0.375, 0.5, 0.375, 0.5, 0.375, 0.25, 0.375, 0.75, 0.125, 0.75, 0.125, 0.75, 0.375, 0.75, 0.125, 0.5, 0.375, 0.5, 0.375, 0.75, 0.125, 0.75, 0.375, 0.5, 0.375, 0.75, 0.375, 0.75, 0.375, 0.5, 0.375, 0.25, 0.375, 0.5, 0.375, 0.5, 0.375, 0.25, 0.625, 0.5, 0.625, 0.5, 0.625, 0.25, 0.625, 0.25, 0.125, 0.75, 0.125, 0.75, 0.375, 0.75, 0.375, 0.75, 0.375, 0.0, 0.375, 0.25, 0.625, 0.25, 0.625, 0.0, 0.375, 0.25, 0.375, 0.25, 0.375, 0.5, 0.375, 0.5, 0.625, 0.75, 0.625, 0.75, 0.375, 0.75, 0.375, 0.75, 0.375, 0.25, 0.375, 0.5, 0.625, 0.5, 0.625, 0.25, 0.625, 1.0, 0.625, 1.0, 0.625, 0.75, 0.625, 0.75, 0.625, 1.0, 0.625, 1.0, 0.625, 0.75, 0.625, 0.75, 0.625, 0.25, 0.625, 0.25, 0.625, 0.0, 0.625, 0.0, 0.625, 0.75, 0.625, 0.75, 0.625, 0.5, 0.625, 0.5, 0.625, 0.5, 0.625, 0.5, 0.625, 0.25, 0.625, 0.25, 0.625, 0.5, 0.625, 0.5, 0.625, 0.25, 0.625, 0.25, 0.625, 0.75, 0.625, 0.75, 0.625, 0.5, 0.625, 0.5, 0.625, 0.25, 0.625, 0.25, 0.625, 0.0, 0.625, 0.0, 0.625, 0.25, 0.625, 0.25, 0.625, 0.0, 0.625, 0.0, 0.625, 0.75, 0.625, 0.75, 0.625, 0.5, 0.625, 0.5, 0.625, 0.25, 0.625, 0.25, 0.625, 0.0, 0.625, 0.0, 0.625, 1.0, 0.625, 1.0, 0.625, 0.75, 0.625, 0.75, 0.625, 0.5, 0.625, 0.5, 0.625, 0.25, 0.625, 0.25, 0.625, 1.0, 0.625, 1.0, 0.625, 0.75, 0.625, 0.75, 0.625, 0.5, 0.625, 0.5, 0.625, 0.25, 0.625, 0.25, 0.625, 0.75, 0.625, 0.75, 0.625, 0.5, 0.625, 0.5, 0.625, 0.75, 0.625, 0.75, 0.375, 0.75, 0.375, 0.75, 0.375, 0.5, 0.375, 0.5, 0.625, 0.5, 0.625, 0.5, 0.375, 0.75, 0.375, 0.75, 0.375, 0.5, 0.375, 0.5, 0.625, 0.5, 0.625, 0.5, 0.625, 0.75, 0.625, 0.75, 0.625, 0.5, 0.625, 0.5, 0.625, 0.75, 0.625, 0.75, 0.625, 0.5, 0.625, 0.5, 0.625, 0.75, 0.625, 0.75, 0.375, 0.5, 0.375, 0.5, 0.625, 0.5, 0.625, 0.5, 0.375, 0.75, 0.375, 0.75, 0.375, 0.5, 0.375, 0.5, 0.375, 0.75, 0.375, 0.75, 0.375, 0.5, 0.375, 0.5, 0.375, 0.5, 0.375, 0.5, 0.625, 0.5, 0.625, 0.5, 0.375, 0.75, 0.375, 0.75, 0.375, 0.5, 0.375, 0.5, 0.625, 0.75, 0.625, 0.75, 0.375, 0.75, 0.375, 0.75, 0.625, 0.5, 0.625, 0.5, 0.625, 0.75, 0.625, 0.75, 0.625, 0.75, 0.625, 0.75, 0.375, 0.75, 0.375, 0.75, 0.625, 0.5, 0.625, 0.5, 0.625, 0.75, 0.625, 0.75, 0.375, 0.5, 0.375, 0.5, 0.625, 0.5, 0.625, 0.5, 0.625, 0.5, 0.625, 0.5, 0.625, 0.75, 0.625, 0.75, 0.375, 0.5, 0.375, 0.5, 0.625, 0.5, 0.625, 0.5, 0.375, 0.75, 0.375, 0.75, 0.375, 0.5, 0.375, 0.5, 0.625, 0.75, 0.625, 0.75, 0.375, 0.75, 0.375, 0.75, 0.375, 0.75, 0.375, 0.75, 0.375, 0.5, 0.375, 0.5, 0.375, 0.5, 0.375, 0.5, 0.625, 0.5, 0.625, 0.5, 0.375, 0.75, 0.375, 0.75, 0.375, 0.5, 0.375, 0.5, 0.625, 0.75, 0.625, 0.75, 0.375, 0.75, 0.375, 0.75, 0.625, 0.5, 0.625, 0.5, 0.625, 0.75, 0.625, 0.75, 0.625, 0.75, 0.625, 0.75, 0.375, 0.75, 0.375, 0.75, 0.625, 0.5, 0.625, 0.5, 0.625, 0.75, 0.625, 0.75, 0.375, 0.5, 0.375, 0.5, 0.625, 0.5, 0.625, 0.5, 0.375, 0.5, 0.375, 0.5, 0.625, 0.5, 0.625, 0.5, 0.375, 0.5, 0.375, 0.5, 0.625, 0.5, 0.625, 0.5, 0.375, 0.75, 0.375, 0.75, 0.375, 0.5, 0.375, 0.5, 0.625, 0.75, 0.625, 0.75, 0.375, 0.75, 0.375, 0.75, 0.375, 0.75, 0.375, 0.75, 0.375, 0.5, 0.375, 0.5, 0.375, 0.75, 0.375, 0.75, 0.375, 0.5, 0.375, 0.5, 0.625, 0.75, 0.625, 0.75, 0.375, 0.75, 0.375, 0.75, 0.625, 0.5, 0.625, 0.5, 0.625, 0.75, 0.625, 0.75, 0.625, 0.5, 0.625, 0.5, 0.625, 0.75, 0.625, 0.75, 0.625, 0.75, 0.625, 0.75, 0.375, 0.75, 0.375, 0.75, 0.625, 0.5, 0.625, 0.5, 0.625, 0.75, 0.625, 0.75, 0.375, 0.5, 0.375, 0.5, 0.625, 0.5, 0.625, 0.5, 0.375, 0.75, 0.375, 0.75, 0.375, 0.75, 0.375, 0.75, 0.375, 0.5, 0.375, 0.5, 0.375, 0.5, 0.375, 0.5, 0.375, 0.75, 0.375, 0.75, 0.375, 0.75, 0.375, 0.75, 0.375, 0.5, 0.375, 0.5, 0.375, 0.75, 0.375, 0.75, 0.375, 0.5, 0.375, 0.5, 0.375, 0.75, 0.375, 0.75, 0.375, 0.5, 0.375, 0.5, 0.375, 0.75, 0.375, 0.75, 0.375, 0.5, 0.375, 0.5, 0.375, 0.5, 0.375, 0.5, 0.375, 0.75, 0.375, 0.75, 0.375, 0.5, 0.375, 0.5, 0.375, 0.5, 0.375, 0.5, 0.375, 0.5, 0.375, 0.5, 0.375, 0.5, 0.375, 0.5, 0.375, 0.5, 0.375, 0.5, 0.375, 0.75, 0.375, 0.75, 0.375, 0.5, 0.375, 0.5, 0.375, 0.75, 0.375, 0.75, 0.375, 0.75, 0.375, 0.75, 0.375, 0.75, 0.375, 0.75, 0.375, 0.5, 0.375, 0.5, 0.375, 0.75, 0.375, 0.75, 0.375, 0.5, 0.375, 0.5, 0.375, 0.75, 0.375, 0.75, 0.375, 0.75, 0.375, 0.75, 0.375, 0.5, 0.375, 0.5, 0.375, 0.75, 0.375, 0.75, 0.625, 0.5, 0.625, 0.5, 0.625, 0.75, 0.625, 0.75, 0.375, 0.5, 0.375, 0.5, 0.625, 0.5, 0.625, 0.5, 0.375, 0.75, 0.375, 0.75, 0.375, 0.5, 0.375, 0.5, 0.625, 0.75, 0.625, 0.75, 0.375, 0.75, 0.375, 0.75, 0.625, 0.5, 0.625, 0.5, 0.625, 0.75, 0.625, 0.75, 0.375, 0.5, 0.375, 0.5, 0.625, 0.5, 0.625, 0.5, 0.375, 0.75, 0.375, 0.75, 0.375, 0.5, 0.375, 0.5, 0.625, 0.75, 0.625, 0.75, 0.375, 0.75, 0.375, 0.75, 0.375, 0.75, 0.375, 0.75, 0.375, 0.5, 0.375, 0.5, 0.375, 0.5, 0.375, 0.5, 0.625, 0.5, 0.625, 0.5, 0.375, 0.75, 0.375, 0.75, 0.375, 0.5, 0.375, 0.5, 0.625, 0.75, 0.625, 0.75, 0.375, 0.75, 0.375, 0.75, 0.375, 0.5, 0.375, 0.75, 0.625, 0.75, 0.625, 0.5, 0.625, 0.75, 0.625, 0.75, 0.375, 0.75, 0.375, 0.75, 0.625, 0.5, 0.625, 0.5, 0.625, 0.75, 0.625, 0.75, 0.375, 0.5, 0.375, 0.5, 0.625, 0.5, 0.625, 0.5, 0.625, 1.0, 0.625, 1.0, 0.625, 0.75, 0.625, 0.75, 0.625, 0.75, 0.625, 0.75, 0.625, 0.75, 0.625, 0.75, 0.625, 0.0, 0.625, 0.0, 0.625, 0.0, 0.625, 0.0, 0.625, 0.75, 0.625, 0.75, 0.875, 0.75, 0.875, 0.75, 0.625, 1.0, 0.625, 1.0, 0.625, 0.75, 0.625, 0.75, 0.625, 0.75, 0.625, 0.75, 0.625, 0.75, 0.625, 0.75, 0.625, 0.75, 0.625, 0.75, 0.875, 0.75, 0.875, 0.75, 0.625, 0.0, 0.625, 0.0, 0.625, 0.0, 0.625, 0.0, 0.375, 0.75, 0.375, 1.0, 0.625, 1.0, 0.625, 0.75, 0.625, 0.75, 0.625, 0.75, 0.625, 1.0, 0.625, 1.0, 0.375, 0.75, 0.375, 0.75, 0.625, 0.75, 0.625, 0.75, 0.625, 0.0, 0.625, 0.0, 0.375, 0.0, 0.375, 0.0, 0.625, 0.5, 0.625, 0.5, 0.625, 0.25, 0.625, 0.25, 0.625, 0.75, 0.625, 0.75, 0.625, 0.5, 0.625, 0.5, 0.625, 0.25, 0.625, 0.25, 0.625, 0.0, 0.625, 0.0, 0.875, 0.75, 0.875, 0.75, 0.625, 0.75, 0.625, 0.75, 0.625, 0.5, 0.625, 0.75, 0.875, 0.75, 0.875, 0.5, 0.625, 0.75, 0.625, 0.75, 0.625, 0.5, 0.625, 0.5, 0.625, 0.25, 0.625, 0.25, 0.625, 0.0, 0.625, 0.0, 0.875, 0.75, 0.875, 0.75, 0.625, 0.75, 0.625, 0.75, 0.375, 0.5, 0.375, 0.5, 0.375, 0.5, 0.375, 0.5, 0.375, 0.5, 0.375, 0.5, 0.375, 0.5, 0.375, 0.5, 0.375, 0.75, 0.375, 0.75, 0.375, 0.75, 0.375, 0.75, 0.375, 0.5, 0.375, 0.5, 0.375, 0.75, 0.375, 0.75, 0.375, 0.75, 0.375, 0.75, 0.375, 0.5, 0.375, 0.5, 0.375, 0.75, 0.375, 0.75, 0.375, 0.5, 0.375, 0.5, 0.375, 0.75, 0.375, 0.75, 0.375, 0.75, 0.375, 0.75, 0.375, 0.5, 0.375, 0.5, 0.375, 0.75, 0.375, 0.75, 0.375, 0.75, 0.375, 0.75, 0.125, 0.75, 0.125, 0.75, 0.375, 0.75, 0.375, 0.75, 0.125, 0.75, 0.125, 0.75, 0.375, 0.0, 0.375, 0.0, 0.375, 0.25, 0.375, 0.25, 0.375, 0.5, 0.375, 0.5, 0.375, 0.75, 0.375, 0.75, 0.375, 0.75, 0.375, 0.75, 0.125, 0.75, 0.125, 0.75, 0.375, 0.0, 0.375, 0.0, 0.375, 0.25, 0.375, 0.25, 0.375, 0.5, 0.375, 0.5, 0.375, 0.75, 0.375, 0.75, 0.375, 0.25, 0.375, 0.25, 0.375, 0.5, 0.375, 0.5, 0.375, 0.5, 0.375, 0.5, 0.375, 0.75, 0.375, 0.75, 0.375, 0.0, 0.375, 0.0, 0.375, 0.25, 0.375, 0.25, 0.375, 0.5, 0.375, 0.5, 0.375, 0.75, 0.375, 0.75, 0.375, 0.25, 0.375, 0.25, 0.375, 0.5, 0.375, 0.5, 0.375, 0.75, 0.375, 0.75, 0.125, 0.75, 0.125, 0.75, 0.375, 0.25, 0.375, 0.25, 0.375, 0.5, 0.375, 0.5, 0.375, 0.75, 0.375, 0.75, 0.125, 0.75, 0.125, 0.75, 0.375, 0.0, 0.375, 0.0, 0.375, 0.25, 0.375, 0.25, 0.125, 0.5, 0.125, 0.75, 0.375, 0.75, 0.375, 0.5, 0.375, 0.0, 0.375, 0.0, 0.375, 0.25, 0.375, 0.25, 0.375, 0.5, 0.375, 0.5, 0.375, 0.75, 0.375, 0.75, 0.375, 0.25, 0.375, 0.25, 0.375, 0.5, 0.375, 0.5])
me_cube.materials.append(mat_gq_blue)
me_cube.materials.append(mat_gq_green)
me_cube.materials.append(mat_gq_red)
me_cube.materials.append(mat_gq_turquoise)
me_cube.materials.append(mat_gq_white)
me_cube.materials.append(mat_gq_yellow)
me_cube.materials.append(mat_gq_purple)
me_cube.materials.append(mat_gq_green_laser)
me_cube.materials.append(mat_gq_purple_laser)
me_cube.materials.append(mat_gq_red_laser)
me_cube.materials.append(None)
me_cube.use_remesh_preserve_volume = False
me_cube.use_remesh_preserve_attributes = False
me_cube.use_mirror_vertex_groups = False
me_cube.update()

# ---- objects
ob_enemy1 = bpy.data.objects.new('Enemy1', me_cube)

# ---- transforms, parenting, visibility, modifiers, constraints
ob_enemy1.location = (0.0, 0.0, 0.0)
ob_enemy1.lock_rotations_4d = False
ob_enemy1.empty_display_type = 'ARROWS'
ob_enemy1.lineart.crease_threshold = 0.0

# ---- collection membership
col_collection.objects.link(ob_enemy1)

# ---- scene / render settings (as saved in the file)
scene.frame_start = 1; scene.frame_end = 250; scene.frame_set(1)
scene.render.engine = 'BLENDER_EEVEE_NEXT'
scene.cycles.use_denoising = False
scene.cycles.samples = 128
scene.cycles.sampling_pattern = 'TABULATED_SOBOL'
scene.cycles.use_adaptive_sampling = False
scene.cycles.use_light_tree = False
scene.view_settings.view_transform = 'Filmic'
bpy.context.view_layer.update()

# ---- added for rendering (the .blend has no active camera and no usable light): camera, sun
cam_auto = bpy.data.cameras.new('AutoCamera')
cam_auto.lens = 50.0
cam_auto.sensor_width = 36.0
cam_auto.clip_end = 1000.0
ob_auto_camera = bpy.data.objects.new('AutoCamera', cam_auto)
scene.collection.objects.link(ob_auto_camera)
ob_auto_camera.location = (16.4179, -20.2915, 14.1356)
ob_auto_camera.rotation_euler = (1.09748, -7.21219e-08, 0.694738)
scene.camera = ob_auto_camera
light_auto_sun = bpy.data.lights.new('AutoSun', 'SUN')
light_auto_sun.energy = 3.0
light_auto_sun.angle = 0.0523599
ob_auto_sun = bpy.data.objects.new('AutoSun', light_auto_sun)
scene.collection.objects.link(ob_auto_sun)
ob_auto_sun.rotation_euler = (0.872665, 0.174533, 0.523599)
bpy.context.view_layer.update()
